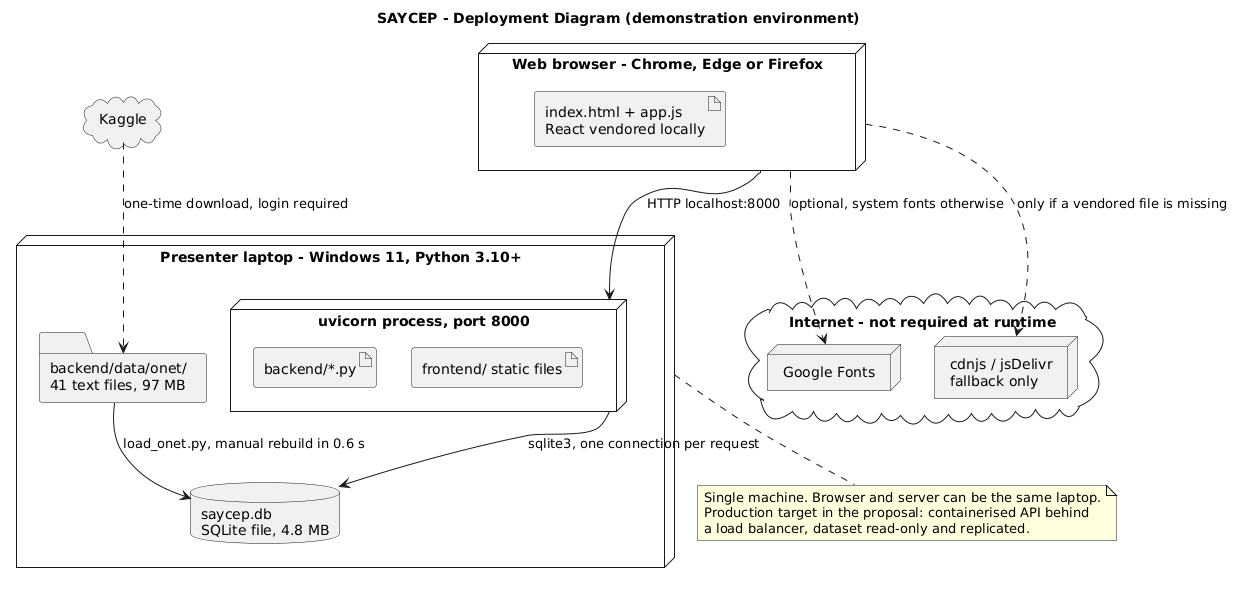

The diagram above was rendered by PlantUML. Its source (embedded in the PNG):
@startuml
' Assignment 3 Q3.6 - deployment diagram: the demonstration environment.
title SAYCEP - Deployment Diagram (demonstration environment)
skinparam shadowing false

node "Presenter laptop - Windows 11, Python 3.10+" as Laptop {
  node "uvicorn process, port 8000" as Proc {
    artifact "backend/*.py" as Code
    artifact "frontend/ static files" as Static
  }
  database "saycep.db\nSQLite file, 4.8 MB" as DB
  folder "backend/data/onet/\n41 text files, 97 MB" as Onet
}

node "Web browser - Chrome, Edge or Firefox" as Browser {
  artifact "index.html + app.js\nReact vendored locally" as Page
}

cloud "Internet - not required at runtime" as Net {
  node "Google Fonts" as Fonts
  node "cdnjs / jsDelivr\nfallback only" as CDN
}
cloud "Kaggle" as Kaggle

Browser --> Proc : HTTP localhost:8000
Proc --> DB : sqlite3, one connection per request
Onet --> DB : load_onet.py, manual rebuild in 0.6 s
Kaggle ..> Onet : one-time download, login required
Browser ..> Fonts : optional, system fonts otherwise
Browser ..> CDN : only if a vendored file is missing

note bottom of Laptop
  Single machine. Browser and server can be the same laptop.
  Production target in the proposal: containerised API behind
  a load balancer, dataset read-only and replicated.
end note
@enduml